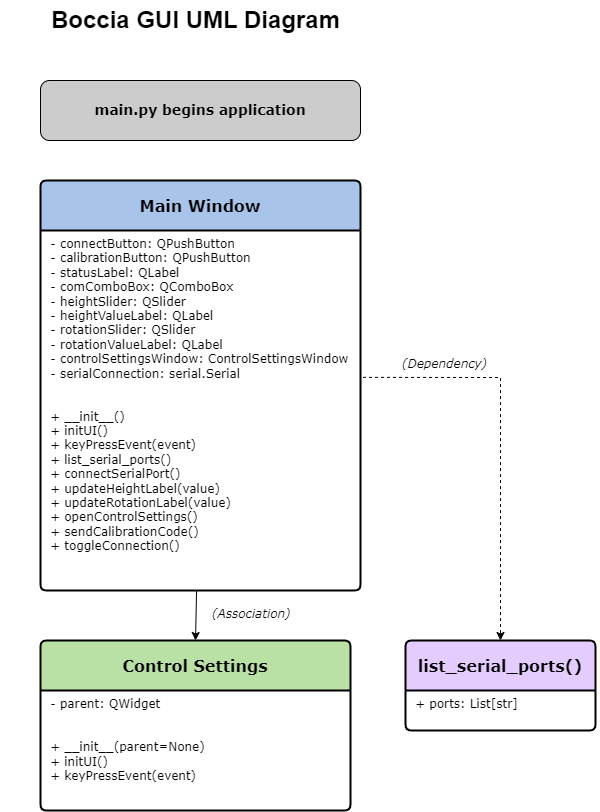

The diagram above was exported from draw.io. Its source (the exported page's mxGraphModel, read from the mxfile embedded in the PNG):
<mxGraphModel dx="1880" dy="833" grid="1" gridSize="10" guides="1" tooltips="1" connect="1" arrows="1" fold="1" page="1" pageScale="1" pageWidth="850" pageHeight="1100" math="0" shadow="0">
  <root>
    <mxCell id="0" />
    <mxCell id="1" parent="0" />
    <mxCell id="2CiQ06J1LOX2thfwx5VH-6" value="&lt;font style=&quot;font-size: 16px;&quot; face=&quot;Verdana&quot;&gt;&lt;b&gt;Main Window&lt;/b&gt;&lt;/font&gt;" style="swimlane;childLayout=stackLayout;horizontal=1;startSize=50;horizontalStack=0;rounded=1;fontSize=14;fontStyle=0;strokeWidth=2;resizeParent=0;resizeLast=1;shadow=0;dashed=0;align=center;arcSize=4;whiteSpace=wrap;html=1;fillColor=#A9C4EB;" vertex="1" parent="1">
      <mxGeometry x="130" y="230" width="320" height="410" as="geometry" />
    </mxCell>
    <mxCell id="2CiQ06J1LOX2thfwx5VH-7" value="&lt;div&gt;&lt;font face=&quot;Verdana&quot;&gt;&amp;nbsp;- connectButton: QPushButton&amp;nbsp; &amp;nbsp; &amp;nbsp;&amp;nbsp;&lt;/font&gt;&lt;/div&gt;&lt;div&gt;&lt;font face=&quot;Verdana&quot;&gt;&amp;nbsp;- calibrationButton: QPushButton&amp;nbsp;&amp;nbsp;&lt;/font&gt;&lt;/div&gt;&lt;div&gt;&lt;font face=&quot;Verdana&quot;&gt;&amp;nbsp;- statusLabel: QLabel&amp;nbsp; &amp;nbsp; &amp;nbsp; &amp;nbsp; &amp;nbsp; &amp;nbsp; &amp;nbsp;&lt;/font&gt;&lt;/div&gt;&lt;div&gt;&lt;font face=&quot;Verdana&quot;&gt;&amp;nbsp;- comComboBox: QComboBox&amp;nbsp; &amp;nbsp; &amp;nbsp; &amp;nbsp; &amp;nbsp;&amp;nbsp;&lt;/font&gt;&lt;/div&gt;&lt;div&gt;&lt;font face=&quot;Verdana&quot;&gt;&amp;nbsp;- heightSlider: QSlider&amp;nbsp; &amp;nbsp; &amp;nbsp; &amp;nbsp; &amp;nbsp; &amp;nbsp;&lt;/font&gt;&lt;/div&gt;&lt;div&gt;&lt;font face=&quot;Verdana&quot;&gt;&amp;nbsp;- heightValueLabel: QLabel&amp;nbsp; &amp;nbsp; &amp;nbsp; &amp;nbsp;&amp;nbsp;&lt;/font&gt;&lt;/div&gt;&lt;div&gt;&lt;font face=&quot;Verdana&quot;&gt;&amp;nbsp;- rotationSlider: QSlider&amp;nbsp; &amp;nbsp; &amp;nbsp; &amp;nbsp; &amp;nbsp;&lt;/font&gt;&lt;/div&gt;&lt;div&gt;&lt;font face=&quot;Verdana&quot;&gt;&amp;nbsp;- rotationValueLabel: QLabel&amp;nbsp; &amp;nbsp; &amp;nbsp;&amp;nbsp;&lt;/font&gt;&lt;/div&gt;&lt;div&gt;&lt;font face=&quot;Verdana&quot;&gt;&amp;nbsp;- controlSettingsWindow: ControlSettingsWindow&amp;nbsp;&lt;/font&gt;&lt;/div&gt;&lt;div&gt;&lt;font face=&quot;Verdana&quot;&gt;&amp;nbsp;- serialConnection: serial.Serial&lt;/font&gt;&lt;/div&gt;&lt;div&gt;&lt;font face=&quot;Verdana&quot;&gt;&lt;br&gt;&lt;/font&gt;&lt;/div&gt;&lt;div&gt;&lt;font face=&quot;Verdana&quot;&gt;&lt;br&gt;&lt;/font&gt;&lt;/div&gt;&lt;div&gt;&lt;div&gt;&lt;font face=&quot;Verdana&quot;&gt;&amp;nbsp;+ __init__()&amp;nbsp; &amp;nbsp; &amp;nbsp; &amp;nbsp; &amp;nbsp; &amp;nbsp; &amp;nbsp; &amp;nbsp; &amp;nbsp; &amp;nbsp; &amp;nbsp; &amp;nbsp;&lt;/font&gt;&lt;/div&gt;&lt;div&gt;&lt;font face=&quot;Verdana&quot;&gt;&amp;nbsp;+ initUI()&amp;nbsp; &amp;nbsp; &amp;nbsp; &amp;nbsp; &amp;nbsp; &amp;nbsp; &amp;nbsp; &amp;nbsp; &amp;nbsp; &amp;nbsp; &amp;nbsp; &amp;nbsp; &amp;nbsp;&lt;/font&gt;&lt;/div&gt;&lt;div&gt;&lt;font face=&quot;Verdana&quot;&gt;&amp;nbsp;+ keyPressEvent(event)&amp;nbsp; &amp;nbsp; &amp;nbsp; &amp;nbsp; &amp;nbsp; &amp;nbsp; &amp;nbsp;&lt;/font&gt;&lt;/div&gt;&lt;div&gt;&lt;font face=&quot;Verdana&quot;&gt;&amp;nbsp;+ list_serial_ports()&amp;nbsp; &amp;nbsp; &amp;nbsp; &amp;nbsp; &amp;nbsp; &amp;nbsp; &amp;nbsp;&amp;nbsp;&lt;/font&gt;&lt;/div&gt;&lt;div&gt;&lt;font face=&quot;Verdana&quot;&gt;&amp;nbsp;+ connectSerialPort()&amp;nbsp; &amp;nbsp; &amp;nbsp; &amp;nbsp; &amp;nbsp; &amp;nbsp; &amp;nbsp;&amp;nbsp;&lt;/font&gt;&lt;/div&gt;&lt;div&gt;&lt;font face=&quot;Verdana&quot;&gt;&amp;nbsp;+ updateHeightLabel(value)&amp;nbsp; &amp;nbsp; &amp;nbsp; &amp;nbsp; &amp;nbsp;&lt;/font&gt;&lt;/div&gt;&lt;div&gt;&lt;font face=&quot;Verdana&quot;&gt;&amp;nbsp;+ updateRotationLabel(value)&amp;nbsp; &amp;nbsp; &amp;nbsp; &amp;nbsp;&lt;/font&gt;&lt;/div&gt;&lt;div&gt;&lt;font face=&quot;Verdana&quot;&gt;&amp;nbsp;+ openControlSettings()&amp;nbsp; &amp;nbsp; &amp;nbsp; &amp;nbsp; &amp;nbsp; &amp;nbsp;&amp;nbsp;&lt;/font&gt;&lt;/div&gt;&lt;div&gt;&lt;font face=&quot;Verdana&quot;&gt;&amp;nbsp;+ sendCalibrationCode()&amp;nbsp; &amp;nbsp; &amp;nbsp; &amp;nbsp; &amp;nbsp; &amp;nbsp;&lt;/font&gt;&lt;/div&gt;&lt;div&gt;&lt;font face=&quot;Verdana&quot;&gt;&amp;nbsp;+ toggleConnection()&lt;/font&gt;&lt;/div&gt;&lt;/div&gt;" style="align=left;strokeColor=none;fillColor=none;spacingLeft=4;fontSize=12;verticalAlign=top;resizable=0;rotatable=0;part=1;html=1;" vertex="1" parent="2CiQ06J1LOX2thfwx5VH-6">
      <mxGeometry y="50" width="320" height="360" as="geometry" />
    </mxCell>
    <mxCell id="2CiQ06J1LOX2thfwx5VH-11" value="&lt;font style=&quot;font-size: 16px;&quot; face=&quot;Verdana&quot;&gt;&lt;b&gt;Control Settings&lt;/b&gt;&lt;/font&gt;" style="swimlane;childLayout=stackLayout;horizontal=1;startSize=50;horizontalStack=0;rounded=1;fontSize=14;fontStyle=0;strokeWidth=2;resizeParent=0;resizeLast=1;shadow=0;dashed=0;align=center;arcSize=4;whiteSpace=wrap;html=1;fillColor=#B9E0A5;" vertex="1" parent="1">
      <mxGeometry x="130" y="690" width="310" height="170" as="geometry" />
    </mxCell>
    <mxCell id="2CiQ06J1LOX2thfwx5VH-12" value="&lt;div&gt;&lt;font face=&quot;Verdana&quot;&gt;&amp;nbsp;- parent: QWidget&lt;/font&gt;&lt;/div&gt;&lt;div&gt;&lt;font face=&quot;Verdana&quot;&gt;&lt;br&gt;&lt;/font&gt;&lt;/div&gt;&lt;div&gt;&lt;font face=&quot;Verdana&quot;&gt;&lt;br&gt;&lt;/font&gt;&lt;/div&gt;&lt;div&gt;&lt;div&gt;&lt;font face=&quot;Verdana&quot;&gt;&amp;nbsp;+ __init__(parent=None)&amp;nbsp; &amp;nbsp; &amp;nbsp; &amp;nbsp; &amp;nbsp; &amp;nbsp; &amp;nbsp; &amp;nbsp; &amp;nbsp; &amp;nbsp; &amp;nbsp; &amp;nbsp;&lt;/font&gt;&lt;/div&gt;&lt;div&gt;&lt;font face=&quot;Verdana&quot;&gt;&amp;nbsp;+ initUI()&amp;nbsp; &amp;nbsp; &amp;nbsp; &amp;nbsp; &amp;nbsp; &amp;nbsp; &amp;nbsp; &amp;nbsp; &amp;nbsp; &amp;nbsp; &amp;nbsp; &amp;nbsp; &amp;nbsp;&lt;/font&gt;&lt;/div&gt;&lt;div&gt;&lt;font face=&quot;Verdana&quot;&gt;&amp;nbsp;+ keyPressEvent(event)&amp;nbsp;&lt;/font&gt;&lt;/div&gt;&lt;/div&gt;" style="align=left;strokeColor=none;fillColor=none;spacingLeft=4;fontSize=12;verticalAlign=top;resizable=0;rotatable=0;part=1;html=1;" vertex="1" parent="2CiQ06J1LOX2thfwx5VH-11">
      <mxGeometry y="50" width="310" height="120" as="geometry" />
    </mxCell>
    <mxCell id="2CiQ06J1LOX2thfwx5VH-13" value="&lt;font style=&quot;font-size: 16px;&quot; face=&quot;Verdana&quot;&gt;&lt;b&gt;list_serial_ports()&lt;/b&gt;&lt;/font&gt;" style="swimlane;childLayout=stackLayout;horizontal=1;startSize=50;horizontalStack=0;rounded=1;fontSize=14;fontStyle=0;strokeWidth=2;resizeParent=0;resizeLast=1;shadow=0;dashed=0;align=center;arcSize=4;whiteSpace=wrap;html=1;fillColor=#E5CCFF;" vertex="1" parent="1">
      <mxGeometry x="495" y="690" width="190" height="90" as="geometry" />
    </mxCell>
    <mxCell id="2CiQ06J1LOX2thfwx5VH-14" value="&lt;div&gt;&lt;font face=&quot;Verdana&quot;&gt;&amp;nbsp;+ ports: List[str]&lt;/font&gt;&lt;/div&gt;" style="align=left;strokeColor=none;fillColor=none;spacingLeft=4;fontSize=12;verticalAlign=top;resizable=0;rotatable=0;part=1;html=1;" vertex="1" parent="2CiQ06J1LOX2thfwx5VH-13">
      <mxGeometry y="50" width="190" height="40" as="geometry" />
    </mxCell>
    <mxCell id="2CiQ06J1LOX2thfwx5VH-20" value="Boccia GUI UML Diagram" style="text;strokeColor=none;fillColor=none;html=1;fontSize=24;fontStyle=1;verticalAlign=middle;align=center;" vertex="1" parent="1">
      <mxGeometry x="90" y="50" width="390" height="40" as="geometry" />
    </mxCell>
    <mxCell id="2CiQ06J1LOX2thfwx5VH-24" style="edgeStyle=none;rounded=0;orthogonalLoop=1;jettySize=auto;html=1;entryX=0.5;entryY=0;entryDx=0;entryDy=0;" edge="1" parent="1" source="2CiQ06J1LOX2thfwx5VH-7" target="2CiQ06J1LOX2thfwx5VH-11">
      <mxGeometry relative="1" as="geometry" />
    </mxCell>
    <mxCell id="2CiQ06J1LOX2thfwx5VH-27" value="" style="html=1;labelBackgroundColor=#ffffff;startArrow=none;startFill=0;startSize=6;endArrow=classic;endFill=1;endSize=6;jettySize=auto;orthogonalLoop=1;strokeWidth=1;dashed=1;fontSize=14;rounded=0;exitX=1.008;exitY=0.408;exitDx=0;exitDy=0;exitPerimeter=0;entryX=0.5;entryY=0;entryDx=0;entryDy=0;" edge="1" parent="1" source="2CiQ06J1LOX2thfwx5VH-7" target="2CiQ06J1LOX2thfwx5VH-13">
      <mxGeometry width="60" height="60" relative="1" as="geometry">
        <mxPoint x="700" y="580" as="sourcePoint" />
        <mxPoint x="760" y="520" as="targetPoint" />
        <Array as="points">
          <mxPoint x="590" y="427" />
        </Array>
      </mxGeometry>
    </mxCell>
    <mxCell id="2CiQ06J1LOX2thfwx5VH-28" value="&lt;font face=&quot;Verdana&quot;&gt;&lt;i&gt;(Dependency)&lt;/i&gt;&lt;/font&gt;" style="text;whiteSpace=wrap;html=1;" vertex="1" parent="1">
      <mxGeometry x="490" y="400" width="200" height="40" as="geometry" />
    </mxCell>
    <mxCell id="2CiQ06J1LOX2thfwx5VH-29" value="&lt;font face=&quot;Verdana&quot;&gt;&lt;i&gt;(Association)&lt;/i&gt;&lt;/font&gt;" style="text;whiteSpace=wrap;html=1;" vertex="1" parent="1">
      <mxGeometry x="300" y="650" width="200" height="40" as="geometry" />
    </mxCell>
    <mxCell id="2CiQ06J1LOX2thfwx5VH-30" value="&lt;font style=&quot;font-size: 14px;&quot; face=&quot;Verdana&quot;&gt;&lt;b&gt;main.py begins application&lt;/b&gt;&lt;/font&gt;" style="rounded=1;whiteSpace=wrap;html=1;fillColor=#CCCCCC;" vertex="1" parent="1">
      <mxGeometry x="130" y="130" width="320" height="60" as="geometry" />
    </mxCell>
  </root>
</mxGraphModel>